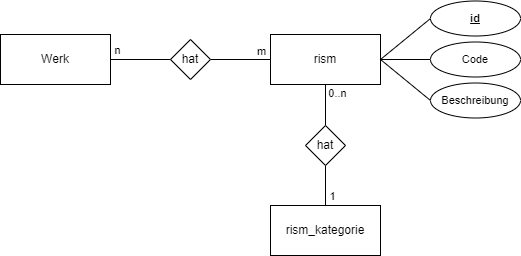

The diagram above was exported from draw.io. Its source (the exported page's mxGraphModel, read from the mxfile embedded in the PNG):
<mxGraphModel dx="784" dy="683" grid="1" gridSize="10" guides="1" tooltips="1" connect="1" arrows="1" fold="1" page="0" pageScale="1" pageWidth="827" pageHeight="1169" background="none" math="0" shadow="0">
  <root>
    <mxCell id="0" />
    <mxCell id="1" parent="0" />
    <mxCell id="lrsPae7B33eVPr-_jODA-3" style="rounded=0;orthogonalLoop=1;jettySize=auto;html=1;exitX=1;exitY=0.5;exitDx=0;exitDy=0;entryX=0;entryY=0.5;entryDx=0;entryDy=0;endArrow=none;endFill=0;" parent="1" source="jJaEkpYB8JlKpb6unXMZ-2" target="lrsPae7B33eVPr-_jODA-1" edge="1">
      <mxGeometry relative="1" as="geometry" />
    </mxCell>
    <mxCell id="lrsPae7B33eVPr-_jODA-5" value="n" style="edgeLabel;html=1;align=center;verticalAlign=middle;resizable=0;points=[];" parent="lrsPae7B33eVPr-_jODA-3" vertex="1" connectable="0">
      <mxGeometry x="0.1328" y="1" relative="1" as="geometry">
        <mxPoint x="-27" y="-8" as="offset" />
      </mxGeometry>
    </mxCell>
    <mxCell id="jJaEkpYB8JlKpb6unXMZ-2" value="Werk" style="html=1;whiteSpace=wrap;" parent="1" vertex="1">
      <mxGeometry x="450" y="349" width="110" height="50" as="geometry" />
    </mxCell>
    <mxCell id="lrsPae7B33eVPr-_jODA-4" style="rounded=0;orthogonalLoop=1;jettySize=auto;html=1;exitX=1;exitY=0.5;exitDx=0;exitDy=0;endArrow=none;endFill=0;" parent="1" source="lrsPae7B33eVPr-_jODA-1" target="lrsPae7B33eVPr-_jODA-2" edge="1">
      <mxGeometry relative="1" as="geometry" />
    </mxCell>
    <mxCell id="lrsPae7B33eVPr-_jODA-6" value="m" style="edgeLabel;html=1;align=center;verticalAlign=middle;resizable=0;points=[];" parent="lrsPae7B33eVPr-_jODA-4" vertex="1" connectable="0">
      <mxGeometry x="0.6324" relative="1" as="geometry">
        <mxPoint x="2" y="-8" as="offset" />
      </mxGeometry>
    </mxCell>
    <mxCell id="lrsPae7B33eVPr-_jODA-1" value="hat" style="rhombus;whiteSpace=wrap;html=1;" parent="1" vertex="1">
      <mxGeometry x="620" y="354" width="40" height="40" as="geometry" />
    </mxCell>
    <mxCell id="lrsPae7B33eVPr-_jODA-14" style="rounded=0;orthogonalLoop=1;jettySize=auto;html=1;exitX=0.5;exitY=1;exitDx=0;exitDy=0;entryX=0.5;entryY=0;entryDx=0;entryDy=0;endArrow=none;endFill=0;" parent="1" source="lrsPae7B33eVPr-_jODA-2" target="lrsPae7B33eVPr-_jODA-12" edge="1">
      <mxGeometry relative="1" as="geometry" />
    </mxCell>
    <mxCell id="lrsPae7B33eVPr-_jODA-27" value="0..n" style="edgeLabel;html=1;align=center;verticalAlign=middle;resizable=0;points=[];fontSize=11;fontFamily=Helvetica;fontColor=default;" parent="lrsPae7B33eVPr-_jODA-14" vertex="1" connectable="0">
      <mxGeometry x="-0.519" y="2" relative="1" as="geometry">
        <mxPoint x="10" y="-1" as="offset" />
      </mxGeometry>
    </mxCell>
    <mxCell id="lrsPae7B33eVPr-_jODA-19" style="edgeStyle=none;shape=connector;rounded=0;orthogonalLoop=1;jettySize=auto;html=1;exitX=1;exitY=0.5;exitDx=0;exitDy=0;entryX=0;entryY=0.5;entryDx=0;entryDy=0;labelBackgroundColor=default;strokeColor=default;align=center;verticalAlign=middle;fontFamily=Helvetica;fontSize=11;fontColor=default;endArrow=none;endFill=0;" parent="1" source="lrsPae7B33eVPr-_jODA-2" target="lrsPae7B33eVPr-_jODA-8" edge="1">
      <mxGeometry relative="1" as="geometry" />
    </mxCell>
    <mxCell id="lrsPae7B33eVPr-_jODA-2" value="rism" style="html=1;whiteSpace=wrap;" parent="1" vertex="1">
      <mxGeometry x="720" y="349" width="110" height="50" as="geometry" />
    </mxCell>
    <mxCell id="lrsPae7B33eVPr-_jODA-20" style="edgeStyle=none;shape=connector;rounded=0;orthogonalLoop=1;jettySize=auto;html=1;exitX=0;exitY=0.5;exitDx=0;exitDy=0;entryX=1;entryY=0.5;entryDx=0;entryDy=0;labelBackgroundColor=default;strokeColor=default;align=center;verticalAlign=middle;fontFamily=Helvetica;fontSize=11;fontColor=default;endArrow=none;endFill=0;" parent="1" source="lrsPae7B33eVPr-_jODA-7" target="lrsPae7B33eVPr-_jODA-2" edge="1">
      <mxGeometry relative="1" as="geometry" />
    </mxCell>
    <mxCell id="lrsPae7B33eVPr-_jODA-7" value="Code" style="ellipse;whiteSpace=wrap;html=1;fontSize=11;" parent="1" vertex="1">
      <mxGeometry x="880" y="356.5" width="90" height="35" as="geometry" />
    </mxCell>
    <mxCell id="lrsPae7B33eVPr-_jODA-8" value="id" style="ellipse;whiteSpace=wrap;html=1;fontSize=11;fontStyle=5" parent="1" vertex="1">
      <mxGeometry x="880" y="315.5" width="90" height="35" as="geometry" />
    </mxCell>
    <mxCell id="lrsPae7B33eVPr-_jODA-21" style="edgeStyle=none;shape=connector;rounded=0;orthogonalLoop=1;jettySize=auto;html=1;exitX=0;exitY=0.5;exitDx=0;exitDy=0;entryX=1;entryY=0.5;entryDx=0;entryDy=0;labelBackgroundColor=default;strokeColor=default;align=center;verticalAlign=middle;fontFamily=Helvetica;fontSize=11;fontColor=default;endArrow=none;endFill=0;" parent="1" source="lrsPae7B33eVPr-_jODA-10" target="lrsPae7B33eVPr-_jODA-2" edge="1">
      <mxGeometry relative="1" as="geometry" />
    </mxCell>
    <mxCell id="lrsPae7B33eVPr-_jODA-10" value="Beschreibung" style="ellipse;whiteSpace=wrap;html=1;fontSize=11;" parent="1" vertex="1">
      <mxGeometry x="880" y="397.5" width="90" height="35" as="geometry" />
    </mxCell>
    <mxCell id="lrsPae7B33eVPr-_jODA-15" style="rounded=0;orthogonalLoop=1;jettySize=auto;html=1;exitX=0.5;exitY=1;exitDx=0;exitDy=0;entryX=0.5;entryY=0;entryDx=0;entryDy=0;endArrow=none;endFill=0;" parent="1" source="lrsPae7B33eVPr-_jODA-12" target="lrsPae7B33eVPr-_jODA-13" edge="1">
      <mxGeometry relative="1" as="geometry" />
    </mxCell>
    <mxCell id="lrsPae7B33eVPr-_jODA-28" value="1" style="edgeLabel;html=1;align=center;verticalAlign=middle;resizable=0;points=[];fontSize=11;fontFamily=Helvetica;fontColor=default;" parent="lrsPae7B33eVPr-_jODA-15" vertex="1" connectable="0">
      <mxGeometry x="0.5062" y="-1" relative="1" as="geometry">
        <mxPoint x="8" as="offset" />
      </mxGeometry>
    </mxCell>
    <mxCell id="lrsPae7B33eVPr-_jODA-12" value="hat" style="rhombus;whiteSpace=wrap;html=1;" parent="1" vertex="1">
      <mxGeometry x="755" y="440" width="40" height="40" as="geometry" />
    </mxCell>
    <mxCell id="lrsPae7B33eVPr-_jODA-13" value="rism_kategorie" style="html=1;whiteSpace=wrap;" parent="1" vertex="1">
      <mxGeometry x="720" y="520" width="110" height="50" as="geometry" />
    </mxCell>
  </root>
</mxGraphModel>